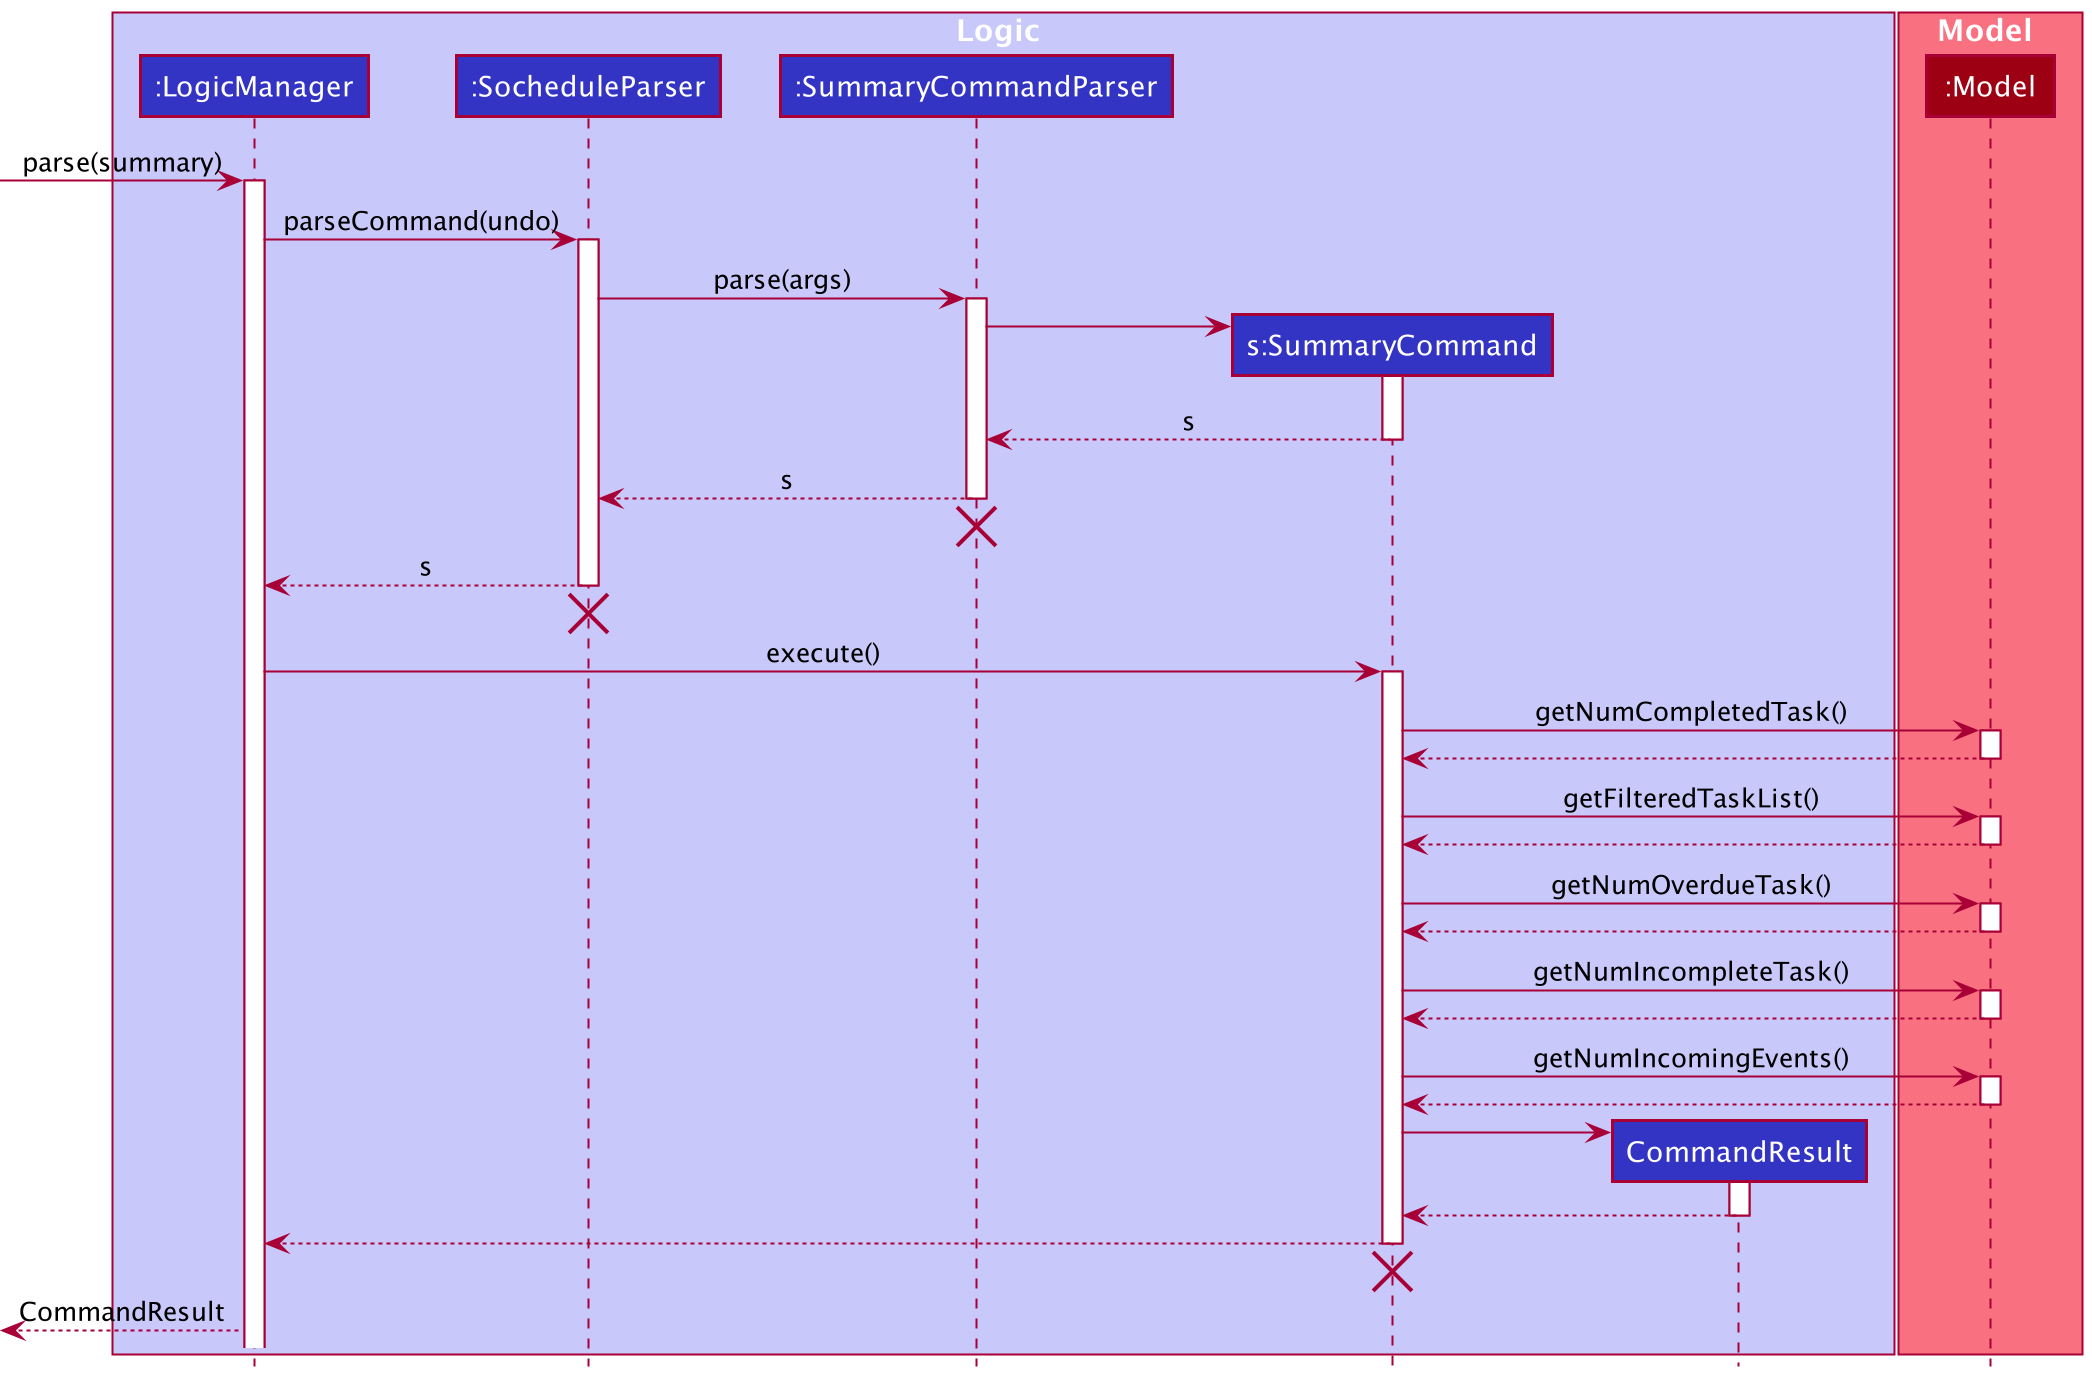

The diagram above was rendered by PlantUML. Its source (embedded in the PNG):
@startuml
!include style.puml

box Logic LOGIC_COLOR_T1
participant ":LogicManager" as LogicManager LOGIC_COLOR
participant ":SocheduleParser" as SocheduleParser LOGIC_COLOR
participant ":SummaryCommandParser" as SummaryCommandParser LOGIC_COLOR
participant "s:SummaryCommand" as SummaryCommand LOGIC_COLOR
participant "CommandResult" as CommandResult LOGIC_COLOR
end box

box Model MODEL_COLOR_T1
participant ":Model" as Model MODEL_COLOR
end box

[-> LogicManager : parse(summary)
activate LogicManager

LogicManager -> SocheduleParser : parseCommand(undo)
activate SocheduleParser

SocheduleParser -> SummaryCommandParser: parse(args)
activate SummaryCommandParser

create SummaryCommand
SummaryCommandParser -> SummaryCommand
activate SummaryCommand
SummaryCommandParser <--SummaryCommand : s
deactivate SummaryCommand

SocheduleParser <--SummaryCommandParser : s
deactivate SummaryCommandParser
'Hidden arrow to position the destroy marker below the end of the activation bar.
SummaryCommandParser -[hidden]->[
destroy SummaryCommandParser

LogicManager <-- SocheduleParser : s
deactivate SocheduleParser
'Hidden arrow to position the destroy marker below the end of the activation bar.
SocheduleParser -[hidden]->[
destroy SocheduleParser

LogicManager -> SummaryCommand : execute()
activate SummaryCommand

SummaryCommand -> Model : getNumCompletedTask()
activate Model
SummaryCommand <-- Model
deactivate Model

SummaryCommand -> Model : getFilteredTaskList()
activate Model
SummaryCommand <-- Model
deactivate Model

SummaryCommand -> Model : getNumOverdueTask()
activate Model
SummaryCommand <-- Model
deactivate Model

SummaryCommand -> Model : getNumIncompleteTask()
activate Model
SummaryCommand <-- Model
deactivate Model

SummaryCommand -> Model : getNumIncomingEvents()
activate Model
SummaryCommand <-- Model
deactivate Model

create CommandResult
SummaryCommand -> CommandResult
activate CommandResult
SummaryCommand <-- CommandResult
deactivate CommandResult

LogicManager <-- SummaryCommand
deactivate SummaryCommand
'Hidden arrow to position the destroy marker below the end of the activation bar.
SummaryCommand -[hidden]->[
destroy SummaryCommand

[<-- LogicManager : CommandResult
@enduml